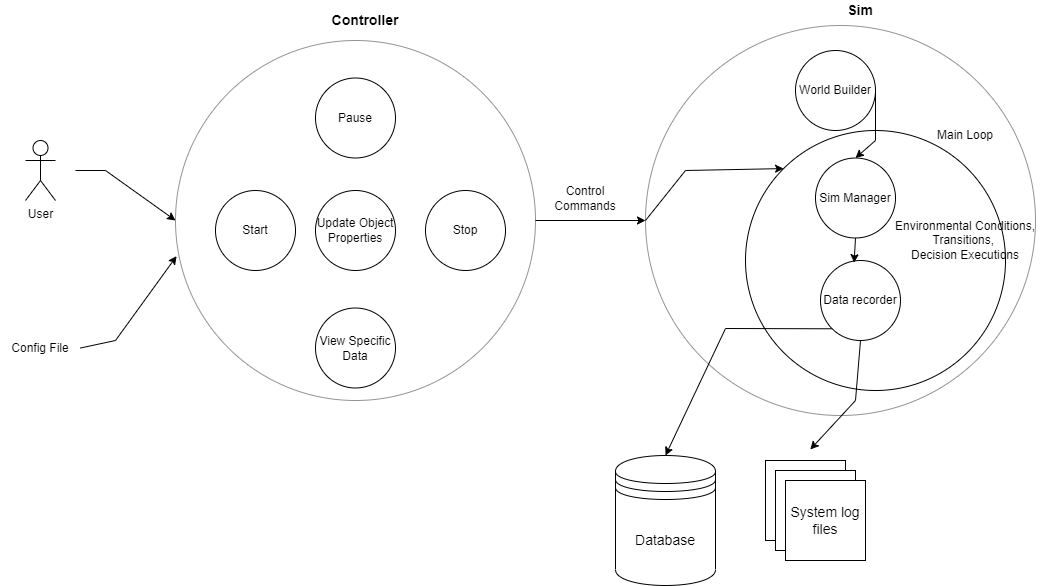

The diagram above was exported from draw.io. Its source (the exported page's mxGraphModel, read from the mxfile embedded in the PNG):
<mxGraphModel dx="1888" dy="521" grid="1" gridSize="10" guides="1" tooltips="1" connect="1" arrows="1" fold="1" page="1" pageScale="1" pageWidth="850" pageHeight="1100" math="0" shadow="0">
  <root>
    <mxCell id="0" />
    <mxCell id="1" parent="0" />
    <mxCell id="9zgAIXX2aFEL2jP__sYA-1" value="" style="ellipse;whiteSpace=wrap;html=1;aspect=fixed;align=center;" parent="1" vertex="1">
      <mxGeometry x="530" y="260" width="260" height="260" as="geometry" />
    </mxCell>
    <mxCell id="BGLm-_batwlwdXrTso0w-2" value="" style="ellipse;whiteSpace=wrap;html=1;aspect=fixed;fillColor=none;strokeColor=#949494;" parent="1" vertex="1">
      <mxGeometry x="430" y="155" width="390" height="390" as="geometry" />
    </mxCell>
    <mxCell id="oInMNqiJd4JPMZZo49H5-5" value="World Builder" style="ellipse;whiteSpace=wrap;html=1;aspect=fixed;" parent="1" vertex="1">
      <mxGeometry x="580" y="180" width="80" height="80" as="geometry" />
    </mxCell>
    <mxCell id="oInMNqiJd4JPMZZo49H5-6" value="Sim Manager" style="ellipse;whiteSpace=wrap;html=1;aspect=fixed;" parent="1" vertex="1">
      <mxGeometry x="600" y="287.5" width="80" height="80" as="geometry" />
    </mxCell>
    <mxCell id="oInMNqiJd4JPMZZo49H5-16" value="Data recorder" style="ellipse;whiteSpace=wrap;html=1;aspect=fixed;" parent="1" vertex="1">
      <mxGeometry x="605" y="390" width="80" height="80" as="geometry" />
    </mxCell>
    <mxCell id="oInMNqiJd4JPMZZo49H5-22" value="Environmental Conditions, Transitions,&amp;nbsp;&lt;br&gt;Decision Executions" style="text;html=1;strokeColor=none;fillColor=none;align=center;verticalAlign=middle;whiteSpace=wrap;rounded=0;" parent="1" vertex="1">
      <mxGeometry x="670" y="345" width="160" height="50" as="geometry" />
    </mxCell>
    <mxCell id="BGLm-_batwlwdXrTso0w-1" value="" style="ellipse;whiteSpace=wrap;html=1;aspect=fixed;fillColor=none;strokeColor=#949494;" parent="1" vertex="1">
      <mxGeometry x="-40" y="170" width="360" height="360" as="geometry" />
    </mxCell>
    <mxCell id="BGLm-_batwlwdXrTso0w-3" value="User" style="shape=umlActor;verticalLabelPosition=bottom;verticalAlign=top;html=1;outlineConnect=0;" parent="1" vertex="1">
      <mxGeometry x="-190" y="270" width="30" height="60" as="geometry" />
    </mxCell>
    <mxCell id="BGLm-_batwlwdXrTso0w-7" value="Pause&lt;span style=&quot;color: rgba(0 , 0 , 0 , 0) ; font-family: monospace ; font-size: 0px&quot;&gt;%3CmxGraphModel%3E%3Croot%3E%3CmxCell%20id%3D%220%22%2F%3E%3CmxCell%20id%3D%221%22%20parent%3D%220%22%2F%3E%3CmxCell%20id%3D%222%22%20value%3D%22Config%20File%22%20style%3D%22ellipse%3BwhiteSpace%3Dwrap%3Bhtml%3D1%3Baspect%3Dfixed%3B%22%20vertex%3D%221%22%20parent%3D%221%22%3E%3CmxGeometry%20x%3D%2265%22%20y%3D%22360%22%20width%3D%2280%22%20height%3D%2280%22%20as%3D%22geometry%22%2F%3E%3C%2FmxCell%3E%3C%2Froot%3E%3C%2FmxGraphModel%3E&lt;/span&gt;&lt;span style=&quot;color: rgba(0 , 0 , 0 , 0) ; font-family: monospace ; font-size: 0px&quot;&gt;%3CmxGraphModel%3E%3Croot%3E%3CmxCell%20id%3D%220%22%2F%3E%3CmxCell%20id%3D%221%22%20parent%3D%220%22%2F%3E%3CmxCell%20id%3D%222%22%20value%3D%22Config%20File%22%20style%3D%22ellipse%3BwhiteSpace%3Dwrap%3Bhtml%3D1%3Baspect%3Dfixed%3B%22%20vertex%3D%221%22%20parent%3D%221%22%3E%3CmxGeometry%20x%3D%2265%22%20y%3D%22360%22%20width%3D%2280%22%20height%3D%2280%22%20as%3D%22geometry%22%2F%3E%3C%2FmxCell%3E%3C%2Froot%3E%3C%2FmxGraphModel%3E&lt;/span&gt;" style="ellipse;whiteSpace=wrap;html=1;aspect=fixed;" parent="1" vertex="1">
      <mxGeometry x="100" y="207.5" width="80" height="80" as="geometry" />
    </mxCell>
    <mxCell id="BGLm-_batwlwdXrTso0w-8" value="Update Object Properties&lt;span style=&quot;color: rgba(0 , 0 , 0 , 0) ; font-family: monospace ; font-size: 0px&quot;&gt;%3CmxGraphModel%3E%3Croot%3E%3CmxCell%20id%3D%220%22%2F%3E%3CmxCell%20id%3D%221%22%20parent%3D%220%22%2F%3E%3CmxCell%20id%3D%222%22%20value%3D%22Pause%26lt%3Bspan%20style%3D%26quot%3Bcolor%3A%20rgba(0%20%2C%200%20%2C%200%20%2C%200)%20%3B%20font-family%3A%20monospace%20%3B%20font-size%3A%200px%26quot%3B%26gt%3B%253CmxGraphModel%253E%253Croot%253E%253CmxCell%2520id%253D%25220%2522%252F%253E%253CmxCell%2520id%253D%25221%2522%2520parent%253D%25220%2522%252F%253E%253CmxCell%2520id%253D%25222%2522%2520value%253D%2522Config%2520File%2522%2520style%253D%2522ellipse%253BwhiteSpace%253Dwrap%253Bhtml%253D1%253Baspect%253Dfixed%253B%2522%2520vertex%253D%25221%2522%2520parent%253D%25221%2522%253E%253CmxGeometry%2520x%253D%252265%2522%2520y%253D%2522360%2522%2520width%253D%252280%2522%2520height%253D%252280%2522%2520as%253D%2522geometry%2522%252F%253E%253C%252FmxCell%253E%253C%252Froot%253E%253C%252FmxGraphModel%253E%26lt%3B%2Fspan%26gt%3B%26lt%3Bspan%20style%3D%26quot%3Bcolor%3A%20rgba(0%20%2C%200%20%2C%200%20%2C%200)%20%3B%20font-family%3A%20monospace%20%3B%20font-size%3A%200px%26quot%3B%26gt%3B%253CmxGraphModel%253E%253Croot%253E%253CmxCell%2520id%253D%25220%2522%252F%253E%253CmxCell%2520id%253D%25221%2522%2520parent%253D%25220%2522%252F%253E%253CmxCell%2520id%253D%25222%2522%2520value%253D%2522Config%2520File%2522%2520style%253D%2522ellipse%253BwhiteSpace%253Dwrap%253Bhtml%253D1%253Baspect%253Dfixed%253B%2522%2520vertex%253D%25221%2522%2520parent%253D%25221%2522%253E%253CmxGeometry%2520x%253D%252265%2522%2520y%253D%2522360%2522%2520width%253D%252280%2522%2520height%253D%252280%2522%2520as%253D%2522geometry%2522%252F%253E%253C%252FmxCell%253E%253C%252Froot%253E%253C%252FmxGraphModel%253E%26lt%3B%2Fspan%26gt%3B%22%20style%3D%22ellipse%3BwhiteSpace%3Dwrap%3Bhtml%3D1%3Baspect%3Dfixed%3B%22%20vertex%3D%221%22%20parent%3D%221%22%3E%3CmxGeometry%20x%3D%22200%22%20y%3D%22200%22%20width%3D%2280%22%20height%3D%2280%22%20as%3D%22geometry%22%2F%3E%3C%2FmxCell%3E%3C%2Froot%3E%3C%2FmxGraphModel%3E&lt;/span&gt;" style="ellipse;whiteSpace=wrap;html=1;aspect=fixed;" parent="1" vertex="1">
      <mxGeometry x="100" y="320" width="80" height="80" as="geometry" />
    </mxCell>
    <mxCell id="BGLm-_batwlwdXrTso0w-9" value="View Specific Data" style="ellipse;whiteSpace=wrap;html=1;aspect=fixed;" parent="1" vertex="1">
      <mxGeometry x="100" y="437.5" width="80" height="80" as="geometry" />
    </mxCell>
    <mxCell id="BGLm-_batwlwdXrTso0w-10" value="Stop" style="ellipse;whiteSpace=wrap;html=1;aspect=fixed;" parent="1" vertex="1">
      <mxGeometry x="210" y="320" width="80" height="80" as="geometry" />
    </mxCell>
    <mxCell id="BGLm-_batwlwdXrTso0w-16" value="" style="endArrow=classic;html=1;rounded=0;exitX=1;exitY=0.5;exitDx=0;exitDy=0;entryX=0;entryY=0.5;entryDx=0;entryDy=0;" parent="1" source="BGLm-_batwlwdXrTso0w-1" target="BGLm-_batwlwdXrTso0w-2" edge="1">
      <mxGeometry width="50" height="50" relative="1" as="geometry">
        <mxPoint x="410" y="210" as="sourcePoint" />
        <mxPoint x="490" y="378" as="targetPoint" />
      </mxGeometry>
    </mxCell>
    <mxCell id="BGLm-_batwlwdXrTso0w-18" value="" style="endArrow=classic;html=1;rounded=0;entryX=0;entryY=0.5;entryDx=0;entryDy=0;" parent="1" target="BGLm-_batwlwdXrTso0w-1" edge="1">
      <mxGeometry width="50" height="50" relative="1" as="geometry">
        <mxPoint x="-140" y="300" as="sourcePoint" />
        <mxPoint x="-7.5" y="305.5" as="targetPoint" />
        <Array as="points">
          <mxPoint x="-110" y="300" />
        </Array>
      </mxGeometry>
    </mxCell>
    <mxCell id="BGLm-_batwlwdXrTso0w-19" value="" style="endArrow=classic;html=1;rounded=0;entryX=0.003;entryY=0.599;entryDx=0;entryDy=0;entryPerimeter=0;exitX=1;exitY=0.5;exitDx=0;exitDy=0;" parent="1" source="BGLm-_batwlwdXrTso0w-29" target="BGLm-_batwlwdXrTso0w-1" edge="1">
      <mxGeometry width="50" height="50" relative="1" as="geometry">
        <mxPoint x="-130" y="490" as="sourcePoint" />
        <mxPoint x="-50" y="400" as="targetPoint" />
        <Array as="points">
          <mxPoint x="-100" y="470" />
        </Array>
      </mxGeometry>
    </mxCell>
    <mxCell id="BGLm-_batwlwdXrTso0w-20" value="&lt;font style=&quot;font-size: 14px&quot;&gt;&lt;b&gt;Controller&lt;/b&gt;&lt;/font&gt;" style="text;html=1;strokeColor=none;fillColor=none;align=center;verticalAlign=middle;whiteSpace=wrap;rounded=0;" parent="1" vertex="1">
      <mxGeometry x="100" y="140" width="100" height="20" as="geometry" />
    </mxCell>
    <mxCell id="BGLm-_batwlwdXrTso0w-21" value="&lt;font style=&quot;font-size: 14px&quot;&gt;&lt;b&gt;Sim&lt;/b&gt;&lt;/font&gt;" style="text;html=1;strokeColor=none;fillColor=none;align=center;verticalAlign=middle;whiteSpace=wrap;rounded=0;" parent="1" vertex="1">
      <mxGeometry x="610" y="130" width="70" height="20" as="geometry" />
    </mxCell>
    <mxCell id="BGLm-_batwlwdXrTso0w-25" value="Start" style="ellipse;whiteSpace=wrap;html=1;aspect=fixed;" parent="1" vertex="1">
      <mxGeometry y="320" width="80" height="80" as="geometry" />
    </mxCell>
    <mxCell id="BGLm-_batwlwdXrTso0w-27" value="Control Commands" style="text;html=1;strokeColor=none;fillColor=none;align=center;verticalAlign=middle;whiteSpace=wrap;rounded=0;" parent="1" vertex="1">
      <mxGeometry x="330" y="310" width="80" height="35" as="geometry" />
    </mxCell>
    <mxCell id="BGLm-_batwlwdXrTso0w-28" value="" style="endArrow=classic;html=1;rounded=0;fontSize=14;exitX=0.5;exitY=1;exitDx=0;exitDy=0;entryX=0.42;entryY=0.027;entryDx=0;entryDy=0;entryPerimeter=0;" parent="1" source="oInMNqiJd4JPMZZo49H5-6" target="oInMNqiJd4JPMZZo49H5-16" edge="1">
      <mxGeometry width="50" height="50" relative="1" as="geometry">
        <mxPoint x="770" y="402.5" as="sourcePoint" />
        <mxPoint x="730" y="400" as="targetPoint" />
      </mxGeometry>
    </mxCell>
    <mxCell id="BGLm-_batwlwdXrTso0w-29" value="Config File" style="text;html=1;strokeColor=none;fillColor=none;align=center;verticalAlign=middle;whiteSpace=wrap;rounded=0;" parent="1" vertex="1">
      <mxGeometry x="-215" y="460" width="80" height="35" as="geometry" />
    </mxCell>
    <mxCell id="BGLm-_batwlwdXrTso0w-31" value="" style="endArrow=classic;html=1;rounded=0;fontSize=14;exitX=0.5;exitY=1;exitDx=0;exitDy=0;entryX=0.56;entryY=-0.138;entryDx=0;entryDy=0;entryPerimeter=0;" parent="1" source="oInMNqiJd4JPMZZo49H5-16" target="BGLm-_batwlwdXrTso0w-33" edge="1">
      <mxGeometry width="50" height="50" relative="1" as="geometry">
        <mxPoint x="649.16" y="460" as="sourcePoint" />
        <mxPoint x="980.0020281661183" y="480" as="targetPoint" />
        <Array as="points">
          <mxPoint x="640" y="530" />
        </Array>
      </mxGeometry>
    </mxCell>
    <mxCell id="BGLm-_batwlwdXrTso0w-32" value="Database" style="shape=datastore;whiteSpace=wrap;html=1;fontSize=14;fillColor=none;" parent="1" vertex="1">
      <mxGeometry x="400" y="585" width="100" height="130" as="geometry" />
    </mxCell>
    <mxCell id="BGLm-_batwlwdXrTso0w-33" value="" style="whiteSpace=wrap;html=1;aspect=fixed;fontSize=14;fillColor=none;" parent="1" vertex="1">
      <mxGeometry x="550" y="590" width="80" height="80" as="geometry" />
    </mxCell>
    <mxCell id="BGLm-_batwlwdXrTso0w-34" value="" style="whiteSpace=wrap;html=1;aspect=fixed;fontSize=14;fillColor=default;" parent="1" vertex="1">
      <mxGeometry x="560" y="600" width="80" height="80" as="geometry" />
    </mxCell>
    <mxCell id="BGLm-_batwlwdXrTso0w-35" value="System log files" style="whiteSpace=wrap;html=1;aspect=fixed;fontSize=14;fillColor=default;" parent="1" vertex="1">
      <mxGeometry x="570" y="610" width="80" height="80" as="geometry" />
    </mxCell>
    <mxCell id="BGLm-_batwlwdXrTso0w-36" value="" style="endArrow=classic;html=1;rounded=0;fontSize=14;exitX=0;exitY=1;exitDx=0;exitDy=0;entryX=0.5;entryY=0;entryDx=0;entryDy=0;" parent="1" source="oInMNqiJd4JPMZZo49H5-16" target="BGLm-_batwlwdXrTso0w-32" edge="1">
      <mxGeometry width="50" height="50" relative="1" as="geometry">
        <mxPoint x="609.9999999999999" y="510" as="sourcePoint" />
        <mxPoint x="940" y="630" as="targetPoint" />
        <Array as="points">
          <mxPoint x="510" y="458" />
        </Array>
      </mxGeometry>
    </mxCell>
    <mxCell id="BGLm-_batwlwdXrTso0w-37" value="" style="endArrow=classic;html=1;rounded=0;fontSize=14;exitX=1;exitY=0.5;exitDx=0;exitDy=0;entryX=0.5;entryY=0;entryDx=0;entryDy=0;" parent="1" source="oInMNqiJd4JPMZZo49H5-5" target="oInMNqiJd4JPMZZo49H5-6" edge="1">
      <mxGeometry width="50" height="50" relative="1" as="geometry">
        <mxPoint x="640" y="240" as="sourcePoint" />
        <mxPoint x="800" y="240" as="targetPoint" />
        <Array as="points">
          <mxPoint x="660" y="270" />
        </Array>
      </mxGeometry>
    </mxCell>
    <mxCell id="9zgAIXX2aFEL2jP__sYA-2" value="" style="endArrow=classic;html=1;rounded=0;exitX=0;exitY=0.5;exitDx=0;exitDy=0;entryX=0;entryY=0;entryDx=0;entryDy=0;" parent="1" source="BGLm-_batwlwdXrTso0w-2" target="9zgAIXX2aFEL2jP__sYA-1" edge="1">
      <mxGeometry width="50" height="50" relative="1" as="geometry">
        <mxPoint x="445" y="299.5" as="sourcePoint" />
        <mxPoint x="530" y="300" as="targetPoint" />
        <Array as="points">
          <mxPoint x="470" y="300" />
        </Array>
      </mxGeometry>
    </mxCell>
    <mxCell id="9zgAIXX2aFEL2jP__sYA-3" value="Main Loop" style="text;html=1;strokeColor=none;fillColor=none;align=center;verticalAlign=middle;whiteSpace=wrap;rounded=0;" parent="1" vertex="1">
      <mxGeometry x="715" y="250" width="70" height="30" as="geometry" />
    </mxCell>
  </root>
</mxGraphModel>